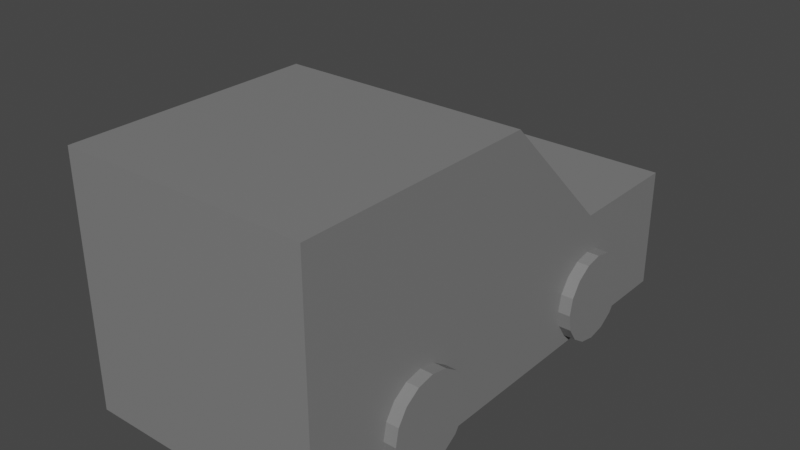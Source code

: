 # Source: MainCar.blend  (saved by Blender 2.80.75; exported with 4.5.12 LTS)
import bpy
from mathutils import Matrix  # noqa: F401  (used for matrix-valued properties, if any)

bpy.ops.wm.read_factory_settings(use_empty=True)
scene = bpy.context.scene
scene.name = 'Scene'

# ---- collections
col_collection = bpy.data.collections.new('Collection'); scene.collection.children.link(col_collection)

# ---- materials (node trees are filled in below, after node groups)
mat_material_fade = bpy.data.materials.new('Material.Fade')
mat_material_fade.use_transparent_shadow = False

# ---- material node trees
mat_material_fade.use_nodes = True; mat_material_fade.node_tree.nodes.clear()
_N = mat_material_fade.node_tree.nodes; _L = mat_material_fade.node_tree.links
n0 = _N.new('ShaderNodeOutputMaterial'); n0.name = 'Material Output'; n0.location = (300, 300)
n1 = _N.new('ShaderNodeBsdfPrincipled'); n1.name = 'Principled BSDF'; n1.location = (10, 300)
n1.distribution = 'GGX'
n1.subsurface_method = 'BURLEY'
n1.inputs[0].default_value = (0.2019, 0.2019, 0.2019, 1.0)
n1.inputs[3].default_value = 1.45
n1.inputs[27].default_value = (0.0, 0.0, 0.0, 1.0)
n1.inputs[28].default_value = 1.0
_L.new(n1.outputs[0], n0.inputs[0])
n0.is_active_output = True

# ---- world
world_world = bpy.data.worlds.new('World'); scene.world = world_world
world_world.use_nodes = True; world_world.node_tree.nodes.clear()
_N = world_world.node_tree.nodes; _L = world_world.node_tree.links
n0 = _N.new('ShaderNodeOutputWorld'); n0.name = 'World Output'; n0.location = (300, 300)
n1 = _N.new('ShaderNodeBackground'); n1.name = 'Background'; n1.location = (10, 300)
n1.inputs[0].default_value = (0.05088, 0.05088, 0.05088, 1.0)
_L.new(n1.outputs[0], n0.inputs[0])
n0.is_active_output = True
world_world.color = (0.05088, 0.05088, 0.05088)
world_world.use_sun_shadow = False
world_world.sun_shadow_jitter_overblur = 0.0

# ---- meshes
me_cube = bpy.data.meshes.new('Cube')
me_cube.from_pydata([(-1.0, 0.0, 3.258e-07), (-1.0, 0.0, 2.0), (-1.0, -2.0, 3.258e-07), (-1.0, -2.0, 2.0), (1.0, 0.0, -3.258e-07), (1.0, 0.0, 2.0), (1.0, -2.0, -3.258e-07), (1.0, -2.0, 2.0), (-1.0, 1.0, 1.0), (1.0, 1.0, 1.0), (-1.0, 1.0, 3.258e-07), (1.0, 1.0, -3.258e-07), (-1.0, 2.0, 1.0), (1.0, 2.0, 1.0), (-1.0, 2.0, 3.258e-07), (1.0, 2.0, -3.258e-07), (-1.1, 1.36, 0.3365), (1.1, 1.36, 0.3365), (-1.1, 1.333, 0.1987), (1.1, 1.333, 0.1987), (-1.1, 1.255, 0.08194), (1.1, 1.255, 0.08194), (-1.1, 1.138, 0.003901), (1.1, 1.138, 0.003901), (-1.1, 1.0, -0.0235), (1.1, 1.0, -0.0235), (-1.1, 0.8622, 0.003901), (1.1, 0.8622, 0.003901), (-1.1, 0.7454, 0.08194), (1.1, 0.7454, 0.08194), (-1.1, 0.6674, 0.1987), (1.1, 0.6674, 0.1987), (-1.1, 0.64, 0.3365), (1.1, 0.64, 0.3365), (-1.1, 0.6674, 0.4743), (1.1, 0.6674, 0.4743), (-1.1, 0.7454, 0.5911), (1.1, 0.7454, 0.5911), (-1.1, 0.8622, 0.6691), (1.1, 0.8622, 0.6691), (-1.1, 1.0, 0.6965), (1.1, 1.0, 0.6965), (-1.1, 1.138, 0.6691), (1.1, 1.138, 0.6691), (-1.1, 1.255, 0.5911), (1.1, 1.255, 0.5911), (-1.1, 1.333, 0.4743), (1.1, 1.333, 0.4743), (-1.1, -0.64, 0.3365), (1.1, -0.64, 0.3365), (-1.1, -0.6674, 0.1987), (1.1, -0.6674, 0.1987), (-1.1, -0.7454, 0.08194), (1.1, -0.7454, 0.08194), (-1.1, -0.8622, 0.003901), (1.1, -0.8622, 0.003901), (-1.1, -1.0, -0.0235), (1.1, -1.0, -0.0235), (-1.1, -1.138, 0.003901), (1.1, -1.138, 0.003901), (-1.1, -1.255, 0.08194), (1.1, -1.255, 0.08194), (-1.1, -1.333, 0.1987), (1.1, -1.333, 0.1987), (-1.1, -1.36, 0.3365), (1.1, -1.36, 0.3365), (-1.1, -1.333, 0.4743), (1.1, -1.333, 0.4743), (-1.1, -1.255, 0.5911), (1.1, -1.255, 0.5911), (-1.1, -1.138, 0.6691), (1.1, -1.138, 0.6691), (-1.1, -1.0, 0.6965), (1.1, -1.0, 0.6965), (-1.1, -0.8622, 0.6691), (1.1, -0.8622, 0.6691), (-1.1, -0.7454, 0.5911), (1.1, -0.7454, 0.5911), (-1.1, -0.6674, 0.4743), (1.1, -0.6674, 0.4743)], [], [(0, 4, 6, 2), (3, 2, 6, 7), (7, 6, 4, 5), (5, 1, 3, 7), (1, 0, 2, 3), (0, 1, 8, 10), (11, 10, 14, 15), (5, 4, 11, 9), (1, 5, 9, 8), (4, 0, 10, 11), (13, 15, 14, 12), (10, 8, 12, 14), (9, 11, 15, 13), (8, 9, 13, 12), (16, 17, 19, 18), (18, 19, 21, 20), (20, 21, 23, 22), (22, 23, 25, 24), (24, 25, 27, 26), (26, 27, 29, 28), (28, 29, 31, 30), (30, 31, 33, 32), (32, 33, 35, 34), (34, 35, 37, 36), (36, 37, 39, 38), (38, 39, 41, 40), (40, 41, 43, 42), (42, 43, 45, 44), (19, 17, 47, 45, 43, 41, 39, 37, 35, 33, 31, 29, 27, 25, 23, 21), (44, 45, 47, 46), (46, 47, 17, 16), (16, 18, 20, 22, 24, 26, 28, 30, 32, 34, 36, 38, 40, 42, 44, 46), (48, 49, 51, 50), (50, 51, 53, 52), (52, 53, 55, 54), (54, 55, 57, 56), (56, 57, 59, 58), (58, 59, 61, 60), (60, 61, 63, 62), (62, 63, 65, 64), (64, 65, 67, 66), (66, 67, 69, 68), (68, 69, 71, 70), (70, 71, 73, 72), (72, 73, 75, 74), (74, 75, 77, 76), (51, 49, 79, 77, 75, 73, 71, 69, 67, 65, 63, 61, 59, 57, 55, 53), (76, 77, 79, 78), (78, 79, 49, 48), (48, 50, 52, 54, 56, 58, 60, 62, 64, 66, 68, 70, 72, 74, 76, 78)])
_uv = me_cube.uv_layers.new(name='UVMap')
_uv.uv.foreach_set('vector', [0.375, 0.0, 0.625, 0.0, 0.625, 0.25, 0.375, 0.25, 0.375, 0.25, 0.625, 0.25, 0.625, 0.5, 0.375, 0.5, 0.375, 0.5, 0.625, 0.5, 0.625, 0.75, 0.375, 0.75, 0.375, 0.75, 0.625, 0.75, 0.625, 1.0, 0.375, 1.0, 0.125, 0.5, 0.375, 0.5, 0.375, 0.75, 0.125, 0.75, 0.375, 0.5, 0.125, 0.5, 0.125, 0.5, 0.375, 0.5, 0.625, 0.0, 0.375, 0.0, 0.375, 0.0, 0.625, 0.0, 0.375, 0.75, 0.625, 0.75, 0.625, 0.75, 0.375, 0.75, 0.625, 0.75, 0.375, 0.75, 0.375, 0.75, 0.625, 0.75, 0.625, 0.0, 0.375, 0.0, 0.375, 0.0, 0.625, 0.0, 0.625, 0.5, 0.875, 0.5, 0.875, 0.75, 0.625, 0.75, 0.375, 0.5, 0.125, 0.5, 0.125, 0.5, 0.375, 0.5, 0.375, 0.75, 0.625, 0.75, 0.625, 0.75, 0.375, 0.75, 0.625, 0.75, 0.375, 0.75, 0.375, 0.75, 0.625, 0.75, 1.0, 0.5, 1.0, 1.0, 0.9375, 1.0, 0.9375, 0.5, 0.9375, 0.5, 0.9375, 1.0, 0.875, 1.0, 0.875, 0.5, 0.875, 0.5, 0.875, 1.0, 0.8125, 1.0, 0.8125, 0.5, 0.8125, 0.5, 0.8125, 1.0, 0.75, 1.0, 0.75, 0.5, 0.75, 0.5, 0.75, 1.0, 0.6875, 1.0, 0.6875, 0.5, 0.6875, 0.5, 0.6875, 1.0, 0.625, 1.0, 0.625, 0.5, 0.625, 0.5, 0.625, 1.0, 0.5625, 1.0, 0.5625, 0.5, 0.5625, 0.5, 0.5625, 1.0, 0.5, 1.0, 0.5, 0.5, 0.5, 0.5, 0.5, 1.0, 0.4375, 1.0, 0.4375, 0.5, 0.4375, 0.5, 0.4375, 1.0, 0.375, 1.0, 0.375, 0.5, 0.375, 0.5, 0.375, 1.0, 0.3125, 1.0, 0.3125, 0.5, 0.3125, 0.5, 0.3125, 1.0, 0.25, 1.0, 0.25, 0.5, 0.25, 0.5, 0.25, 1.0, 0.1875, 1.0, 0.1875, 0.5, 0.1875, 0.5, 0.1875, 1.0, 0.125, 1.0, 0.125, 0.5, 0.3418, 0.4717, 0.25, 0.49, 0.1582, 0.4717, 0.08029, 0.4197, 0.02827, 0.3418, 0.01, 0.25, 0.02827, 0.1582, 0.08029, 0.08029, 0.1582, 0.02827, 0.25, 0.01, 0.3418, 0.02827, 0.4197, 0.08029, 0.4717, 0.1582, 0.49, 0.25, 0.4717, 0.3418, 0.4197, 0.4197, 0.125, 0.5, 0.125, 1.0, 0.0625, 1.0, 0.0625, 0.5, 0.0625, 0.5, 0.0625, 1.0, 0.0, 1.0, 0.0, 0.5, 0.75, 0.49, 0.8418, 0.4717, 0.9197, 0.4197, 0.9717, 0.3418, 0.99, 0.25, 0.9717, 0.1582, 0.9197, 0.08029, 0.8418, 0.02827, 0.75, 0.01, 0.6582, 0.02827, 0.5803, 0.08029, 0.5283, 0.1582, 0.51, 0.25, 0.5283, 0.3418, 0.5803, 0.4197, 0.6582, 0.4717, 1.0, 0.5, 1.0, 1.0, 0.9375, 1.0, 0.9375, 0.5, 0.9375, 0.5, 0.9375, 1.0, 0.875, 1.0, 0.875, 0.5, 0.875, 0.5, 0.875, 1.0, 0.8125, 1.0, 0.8125, 0.5, 0.8125, 0.5, 0.8125, 1.0, 0.75, 1.0, 0.75, 0.5, 0.75, 0.5, 0.75, 1.0, 0.6875, 1.0, 0.6875, 0.5, 0.6875, 0.5, 0.6875, 1.0, 0.625, 1.0, 0.625, 0.5, 0.625, 0.5, 0.625, 1.0, 0.5625, 1.0, 0.5625, 0.5, 0.5625, 0.5, 0.5625, 1.0, 0.5, 1.0, 0.5, 0.5, 0.5, 0.5, 0.5, 1.0, 0.4375, 1.0, 0.4375, 0.5, 0.4375, 0.5, 0.4375, 1.0, 0.375, 1.0, 0.375, 0.5, 0.375, 0.5, 0.375, 1.0, 0.3125, 1.0, 0.3125, 0.5, 0.3125, 0.5, 0.3125, 1.0, 0.25, 1.0, 0.25, 0.5, 0.25, 0.5, 0.25, 1.0, 0.1875, 1.0, 0.1875, 0.5, 0.1875, 0.5, 0.1875, 1.0, 0.125, 1.0, 0.125, 0.5, 0.3418, 0.4717, 0.25, 0.49, 0.1582, 0.4717, 0.08029, 0.4197, 0.02827, 0.3418, 0.01, 0.25, 0.02827, 0.1582, 0.08029, 0.08029, 0.1582, 0.02827, 0.25, 0.01, 0.3418, 0.02827, 0.4197, 0.08029, 0.4717, 0.1582, 0.49, 0.25, 0.4717, 0.3418, 0.4197, 0.4197, 0.125, 0.5, 0.125, 1.0, 0.0625, 1.0, 0.0625, 0.5, 0.0625, 0.5, 0.0625, 1.0, 0.0, 1.0, 0.0, 0.5, 0.75, 0.49, 0.8418, 0.4717, 0.9197, 0.4197, 0.9717, 0.3418, 0.99, 0.25, 0.9717, 0.1582, 0.9197, 0.08029, 0.8418, 0.02827, 0.75, 0.01, 0.6582, 0.02827, 0.5803, 0.08029, 0.5283, 0.1582, 0.51, 0.25, 0.5283, 0.3418, 0.5803, 0.4197, 0.6582, 0.4717])
me_cube.materials.append(mat_material_fade)
me_cube.use_remesh_preserve_volume = False
me_cube.use_remesh_preserve_attributes = False
me_cube.use_mirror_vertex_groups = False
me_cube.update()

# ---- objects
ob_maincar = bpy.data.objects.new('MainCar', me_cube)

# ---- transforms, parenting, visibility, modifiers, constraints
ob_maincar.location = (0.0, 0.0, 0.0)
ob_maincar.lock_rotations_4d = False
ob_maincar.empty_display_type = 'ARROWS'
ob_maincar.lineart.crease_threshold = 0.0

# ---- collection membership
col_collection.objects.link(ob_maincar)

# ---- scene / render settings (as saved in the file)
scene.frame_start = 1; scene.frame_end = 250; scene.frame_set(1)
scene.render.engine = 'BLENDER_EEVEE_NEXT'
scene.cycles.use_denoising = False
scene.cycles.samples = 128
scene.cycles.sampling_pattern = 'TABULATED_SOBOL'
scene.cycles.use_adaptive_sampling = False
scene.cycles.use_light_tree = False
scene.view_settings.view_transform = 'Filmic'
bpy.context.view_layer.update()

# ---- added for rendering (the .blend has no active camera and no usable light): camera, sun
cam_auto = bpy.data.cameras.new('AutoCamera')
cam_auto.lens = 50.0
cam_auto.sensor_width = 36.0
cam_auto.clip_end = 1000.0
ob_auto_camera = bpy.data.objects.new('AutoCamera', cam_auto)
scene.collection.objects.link(ob_auto_camera)
ob_auto_camera.location = (4.62006, -5.54408, 4.6843)
ob_auto_camera.rotation_euler = (1.09748, -7.21219e-08, 0.694738)
scene.camera = ob_auto_camera
light_auto_sun = bpy.data.lights.new('AutoSun', 'SUN')
light_auto_sun.energy = 3.0
light_auto_sun.angle = 0.0523599
ob_auto_sun = bpy.data.objects.new('AutoSun', light_auto_sun)
scene.collection.objects.link(ob_auto_sun)
ob_auto_sun.rotation_euler = (0.872665, 0.174533, 0.523599)
bpy.context.view_layer.update()
